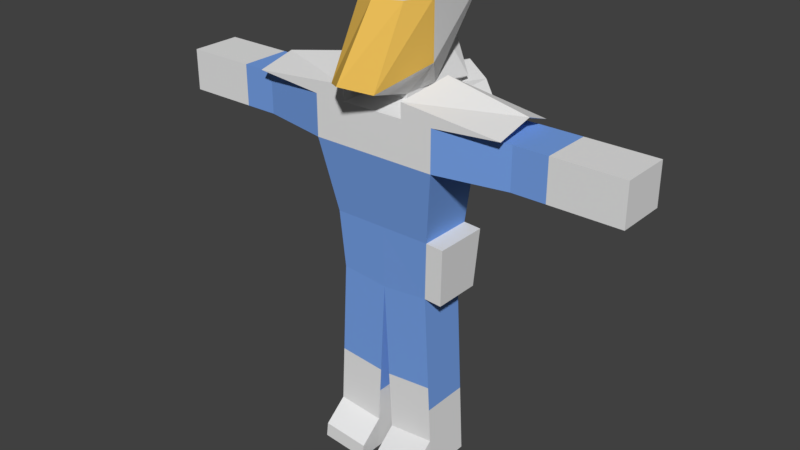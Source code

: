 # Source: BoxyCharacter.blend  (saved by Blender 2.79.0; exported with 4.5.12 LTS)
import bpy
from mathutils import Matrix  # noqa: F401  (used for matrix-valued properties, if any)

bpy.ops.wm.read_factory_settings(use_empty=True)
scene = bpy.context.scene
scene.name = 'Scene'

# ---- collections
col_collection_1 = bpy.data.collections.new('Collection 1'); scene.collection.children.link(col_collection_1)

# ---- materials (node trees are filled in below, after node groups)
mat_material = bpy.data.materials.new('Material')
mat_material.alpha_threshold = 0.0
mat_material.use_transparent_shadow = False
mat_material.diffuse_color = (0.1843, 0.3593, 0.8, 1.0)
mat_material.roughness = 0.5
mat_material_001 = bpy.data.materials.new('Material.001')
mat_material_001.alpha_threshold = 0.0
mat_material_001.use_transparent_shadow = False
mat_material_001.diffuse_color = (0.8, 0.4956, 0.0954, 1.0)
mat_material_001.specular_color = (1.0, 0.4419, 0.06836)
mat_material_001.roughness = 0.5
mat_material_001.specular_intensity = 1.0
mat_material_002 = bpy.data.materials.new('Material.002')
mat_material_002.alpha_threshold = 0.0
mat_material_002.use_transparent_shadow = False
mat_material_002.roughness = 0.5

# ---- material node trees

# ---- world
world_world = bpy.data.worlds.new('World'); scene.world = world_world
world_world.color = (0.05088, 0.05088, 0.05088)
world_world.use_sun_shadow = False
world_world.sun_shadow_jitter_overblur = 0.0
world_world.cycles.sampling_method = 'MANUAL'

# ---- meshes
me_cube_001 = bpy.data.meshes.new('Cube.001')
me_cube_001.from_pydata([(1.853, 0.722, 2.928), (1.853, -1.146, 2.928), (1.388, -0.7086, -0.9334), (1.488, -0.8032, 0.7788), (1.388, 0.7086, -0.9334), (1.488, 0.8032, 0.7788), (1.853, 0.722, 4.125), (1.853, -1.146, 4.125), (6.916, 0.722, 2.928), (6.916, -0.7441, 2.928), (6.916, 0.722, 4.125), (6.916, -0.7441, 4.125), (1.687, -0.7086, -6.458), (1.687, 0.7086, -6.458), (0.2984, -0.7086, -6.591), (0.2984, 0.7086, -6.591), (1.537, -0.7086, -3.696), (1.537, 0.7086, -3.696), (0.1492, 0.7086, -3.829), (0.1492, -0.7086, -3.829), (1.503, 0.7086, -3.062), (0.115, 0.7086, -3.195), (1.503, -0.7086, -3.062), (0.115, -0.7086, -3.195), (1.577, -0.7086, -4.423), (0.1885, -0.7086, -4.556), (1.577, 0.7086, -4.423), (0.1885, 0.7086, -4.556), (4.385, 0.722, 4.125), (4.385, 0.722, 2.928), (4.385, -0.7441, 4.125), (4.385, -0.7441, 2.928), (3.907, 0.722, 2.928), (3.907, -0.7441, 2.928), (3.907, 0.722, 4.125), (3.907, -0.7441, 4.125), (4.885, 0.722, 4.125), (4.885, -0.7441, 4.125), (4.885, 0.722, 2.928), (4.885, -0.7441, 2.928), (0.0, -1.146, 2.928), (0.0, 1.087, 2.928), (-1.853, 0.722, 2.928), (-1.853, -1.146, 2.928), (-1.388, -0.7086, -0.9334), (-1.488, -0.8032, 0.7788), (-1.388, 0.7086, -0.9334), (-1.488, 0.8032, 0.7788), (6.663e-09, 0.7086, -1.067), (0.0, 1.169, 0.7788), (6.663e-09, -0.7086, -1.067), (0.0, -0.8032, 0.7788), (0.0, -1.146, 4.125), (0.0, 1.087, 4.125), (-1.853, 0.722, 4.125), (-1.853, -1.146, 4.125), (-6.916, 0.722, 2.928), (-6.916, -0.7441, 2.928), (-6.916, 0.722, 4.125), (-6.916, -0.7441, 4.125), (-1.687, -0.7086, -6.458), (-1.687, 0.7086, -6.458), (-0.2984, -0.7086, -6.591), (-0.2984, 0.7086, -6.591), (-1.537, -0.7086, -3.696), (-1.537, 0.7086, -3.696), (-0.1492, 0.7086, -3.829), (-0.1492, -0.7086, -3.829), (-1.503, 0.7086, -3.062), (-0.115, 0.7086, -3.195), (-1.503, -0.7086, -3.062), (-0.115, -0.7086, -3.195), (-1.577, -0.7086, -4.423), (-0.1885, -0.7086, -4.556), (-1.577, 0.7086, -4.423), (-0.1885, 0.7086, -4.556), (-4.385, 0.722, 4.125), (-4.385, 0.722, 2.928), (-4.385, -0.7441, 4.125), (-4.385, -0.7441, 2.928), (-3.907, 0.722, 2.928), (-3.907, -0.7441, 2.928), (-3.907, 0.722, 4.125), (-3.907, -0.7441, 4.125), (-4.885, 0.722, 4.125), (-4.885, -0.7441, 4.125), (-4.885, 0.722, 2.928), (-4.885, -0.7441, 2.928), (0.9265, -1.146, 4.125), (1.853, -0.01104, 4.125), (0.0, -0.01104, 4.125), (0.9265, 0.722, 4.125), (-0.9265, -1.146, 4.125), (-1.853, -0.01104, 4.125), (-0.9265, 0.722, 4.125), (-0.9265, -0.01104, 4.125), (0.9265, -0.01104, 4.125), (0.5731, -0.4645, 4.336), (0.0, -0.4645, 4.336), (0.6737, -1.834, 4.85), (-0.5731, -0.4645, 4.336), (0.0, 0.4424, 4.336), (0.5731, 0.4424, 4.336), (-0.5731, 0.4424, 4.336), (-0.5731, -0.01104, 4.336), (0.5731, -0.01104, 4.336), (0.5731, -0.4645, 4.493), (0.0, -0.4645, 4.493), (0.6737, -0.7271, 6.885), (-0.5731, -0.4645, 4.493), (0.0, 0.4424, 4.493), (0.5731, 0.4424, 4.493), (-0.5731, 0.4424, 4.493), (-0.5731, -0.01104, 4.493), (0.5731, -0.01104, 4.493), (0.0, -2.391, 5.07), (-0.6737, -1.834, 4.85), (0.0, 1.709, 5.453), (0.6737, 0.522, 4.545), (-0.6737, 0.522, 4.545), (-1.021, -1.036e-08, 5.258), (1.021, -1.036e-08, 5.258), (0.0, -1.102, 6.896), (0.0, -1.036e-08, 7.218), (-0.6737, -0.7271, 6.885), (0.0, 2.796, 6.896), (0.6737, 2.421, 6.885), (-0.6737, 2.421, 6.885), (-1.021, -1.036e-08, 6.896), (1.021, -1.036e-08, 6.896), (0.0, 1.829, 4.285), (0.5731, 1.829, 4.285), (-0.5731, 1.829, 4.285), (0.0, 2.297, 5.153), (0.6737, 1.909, 4.337), (-0.6737, 1.909, 4.337), (3.851, -0.01104, 4.563), (3.851, -1.146, 4.301), (0.9265, 0.722, 4.563), (3.851, 0.722, 4.301), (-3.851, -0.01104, 4.563), (-3.851, -1.146, 4.301), (-0.9265, 0.722, 4.563), (-3.851, 0.722, 4.301), (0.9265, -1.146, 4.563), (-0.9265, -1.146, 4.563), (-1.471, -0.01104, 5.051), (1.471, -0.01104, 5.051), (4.777e-10, 1.627, 0.8434), (4.777e-10, 2.438, 2.993), (0.8922, 1.466, 0.8434), (1.111, 2.277, 2.993), (0.9265, 2.358, 4.189), (1.46, 2.073, 3.688), (4.777e-10, 2.876, 4.403), (-0.8922, 1.466, 0.8434), (-1.111, 2.277, 2.993), (-0.9265, 2.358, 4.189), (-1.46, 2.073, 3.688), (-1.632, -0.7086, -5.44), (-0.2434, -0.7086, -5.574), (-1.632, 0.7086, -5.44), (-0.2434, 0.7086, -5.574), (1.632, -0.7086, -5.44), (0.2434, -0.7086, -5.574), (1.632, 0.7086, -5.44), (0.2434, 0.7086, -5.574), (0.2984, -1.395, -6.591), (1.687, -1.395, -6.458), (1.632, -1.395, -6.005), (0.2434, -1.395, -6.138), (-0.2984, -1.395, -6.591), (-1.687, -1.395, -6.458), (-1.632, -1.395, -6.005), (-0.2434, -1.395, -6.138), (2.001, 0.8032, 0.7446), (1.9, 0.7086, -0.9676), (1.9, -0.7086, -0.9676), (2.001, -0.8032, 0.7446), (-2.38, 1.048, 2.801), (-2.016, 1.129, 0.652), (-1.638, 2.602, 2.866), (-1.419, 1.791, 0.7166), (-1.489, 2.288, 2.78), (-1.489, 2.288, 8.404), (-1.347, 2.147, 2.78), (-1.347, 2.147, 8.404), (-1.489, 2.005, 2.78), (-1.489, 2.005, 8.404), (-1.63, 2.147, 2.78), (-1.63, 2.147, 8.404)], [], [(51, 3, 1, 40), (48, 49, 5, 4), (4, 5, 175, 176), (3, 5, 0, 1), (165, 163, 12, 13), (53, 91, 152, 154), (91, 53, 101, 102), (2, 3, 51, 50), (40, 1, 7, 88, 52), (38, 36, 10, 8), (49, 47, 155, 148), (9, 8, 10, 11), (36, 37, 11, 10), (39, 38, 8, 9), (37, 39, 9, 11), (15, 13, 12, 14), (166, 165, 13, 15), (14, 12, 168, 167), (164, 166, 15, 14), (23, 21, 18, 19), (22, 23, 19, 16), (21, 20, 17, 18), (20, 22, 16, 17), (4, 2, 22, 20), (48, 4, 20, 21), (2, 50, 23, 22), (50, 48, 21, 23), (19, 18, 27, 25), (16, 19, 25, 24), (18, 17, 26, 27), (17, 16, 24, 26), (35, 33, 31, 30), (33, 32, 29, 31), (34, 35, 30, 28), (32, 34, 28, 29), (0, 6, 34, 32), (6, 89, 7, 35, 34), (1, 0, 32, 33), (7, 1, 33, 35), (30, 31, 39, 37), (31, 29, 38, 39), (28, 30, 37, 36), (29, 28, 36, 38), (51, 40, 43, 45), (48, 46, 47, 49), (46, 44, 45, 47), (45, 43, 42, 47), (161, 61, 60, 159), (49, 41, 40, 51), (6, 0, 151, 153), (94, 95, 104, 103), (44, 50, 51, 45), (41, 53, 90, 52, 40), (40, 52, 92, 55, 43), (86, 56, 58, 84), (94, 53, 154, 157), (57, 59, 58, 56), (84, 58, 59, 85), (87, 57, 56, 86), (85, 59, 57, 87), (63, 62, 60, 61), (162, 63, 61, 161), (62, 160, 174, 171), (160, 62, 63, 162), (71, 67, 66, 69), (70, 64, 67, 71), (69, 66, 65, 68), (68, 65, 64, 70), (46, 68, 70, 44), (48, 69, 68, 46), (44, 70, 71, 50), (50, 71, 69, 48), (67, 73, 75, 66), (64, 72, 73, 67), (66, 75, 74, 65), (65, 74, 72, 64), (83, 78, 79, 81), (81, 79, 77, 80), (82, 76, 78, 83), (80, 77, 76, 82), (42, 80, 82, 54), (54, 82, 83, 55, 93), (43, 81, 80, 42), (55, 83, 81, 43), (78, 85, 87, 79), (79, 87, 86, 77), (76, 84, 85, 78), (77, 86, 84, 76), (52, 88, 97, 98), (7, 89, 136, 137), (88, 7, 137, 144), (93, 55, 141, 140), (92, 95, 146, 145), (88, 96, 105, 97), (105, 102, 111, 114), (101, 103, 112, 110), (103, 104, 113, 112), (97, 105, 114, 106), (96, 91, 102, 105), (95, 92, 100, 104), (92, 52, 98, 100), (53, 94, 103, 101), (112, 113, 120, 119), (106, 114, 121, 99), (107, 106, 99, 115), (109, 107, 115, 116), (104, 100, 109, 113), (102, 101, 110, 111), (100, 98, 107, 109), (98, 97, 106, 107), (115, 99, 108, 122), (116, 115, 122, 124), (118, 117, 125, 126), (120, 116, 124, 128), (110, 112, 132, 130), (114, 111, 118, 121), (113, 109, 116, 120), (112, 119, 135, 132), (129, 123, 122, 108), (128, 124, 122, 123), (127, 128, 123, 125), (126, 125, 123, 129), (99, 121, 129, 108), (119, 120, 128, 127), (117, 119, 127, 125), (121, 118, 126, 129), (130, 132, 135, 133), (131, 130, 133, 134), (119, 117, 133, 135), (111, 110, 130, 131), (118, 111, 131, 134), (117, 118, 134, 133), (143, 140, 146, 142), (140, 141, 145, 146), (136, 147, 144, 137), (139, 138, 147, 136), (55, 92, 145, 141), (96, 88, 144, 147), (94, 54, 143, 142), (89, 6, 139, 136), (54, 93, 140, 143), (91, 96, 147, 138), (6, 91, 138, 139), (95, 94, 142, 146), (150, 148, 149, 151), (151, 149, 154, 152, 153), (155, 156, 149, 148), (156, 158, 157, 154, 149), (42, 54, 158, 156), (0, 5, 150, 151), (47, 42, 179, 180), (5, 49, 148, 150), (54, 94, 157, 158), (91, 6, 153, 152), (73, 160, 162, 75), (72, 159, 160, 73), (75, 162, 161, 74), (74, 161, 159, 72), (25, 27, 166, 164), (24, 25, 164, 163), (27, 26, 165, 166), (26, 24, 163, 165), (169, 170, 167, 168), (173, 172, 171, 174), (60, 62, 171, 172), (163, 164, 170, 169), (12, 163, 169, 168), (159, 60, 172, 173), (160, 159, 173, 174), (164, 14, 167, 170), (176, 175, 178, 177), (3, 2, 177, 178), (2, 4, 176, 177), (5, 3, 178, 175), (180, 179, 181, 182), (156, 155, 182, 181), (42, 156, 181, 179), (155, 47, 180, 182), (183, 184, 186, 185), (185, 186, 188, 187), (186, 184, 190, 188), (187, 188, 190, 189), (189, 190, 184, 183), (183, 185, 187, 189)])
me_cube_001.polygons.foreach_set('material_index', [0, 0, 2, 0, 2, 2, 2, 0, 2, 2, 2, 2, 2, 2, 2, 2, 2, 2, 2, 0, 0, 0, 0, 0, 0, 0, 0, 0, 2, 0, 0, 0, 0, 0, 0, 0, 0, 0, 0, 0, 0, 0, 0, 0, 0, 0, 0, 2, 0, 2, 2, 0, 0, 2, 2, 2, 2, 2, 2, 2, 2, 2, 2, 2, 0, 0, 0, 0, 0, 0, 0, 0, 0, 2, 0, 0, 0, 0, 0, 0, 0, 0, 0, 0, 0, 0, 0, 0, 2, 2, 2, 2, 2, 2, 2, 2, 2, 2, 2, 2, 2, 2, 2, 2, 2, 2, 2, 2, 2, 2, 1, 1, 2, 1, 2, 2, 2, 2, 2, 2, 2, 2, 1, 2, 2, 2, 2, 2, 2, 2, 2, 2, 2, 2, 2, 2, 2, 2, 2, 2, 2, 2, 2, 2, 2, 2, 2, 2, 2, 2, 2, 2, 2, 2, 2, 2, 2, 2, 2, 2, 2, 2, 2, 2, 2, 2, 2, 2, 2, 2, 2, 2, 2, 2, 2, 2, 2, 2, 2, 2, 2, 2, 2, 2])
_uv = me_cube_001.uv_layers.new(name='UVMap')
_uv.uv.foreach_set('vector', [0.0, 0.0, 1.0, 0.0, 1.0, 1.0, 0.0, 1.0, 0.0, 0.0, 1.0, 0.0, 1.0, 1.0, 0.0, 1.0, 0.0, 1.0, 1.0, 1.0, 1.0, 1.0, 0.0, 1.0, 0.0, 0.0, 1.0, 0.0, 1.0, 1.0, 0.0, 1.0, 0.0, 0.5, 1.0, 0.5, 1.0, 1.0, 0.0, 1.0, 1.0, 0.0, 0.0, 0.0, 0.0, 0.0, 1.0, 0.0, 0.0, 0.0, 1.0, 0.0, 1.0, 1.0, 0.0, 1.0, 0.0, 0.0, 1.0, 0.0, 1.0, 1.0, 0.0, 1.0, 0.5, 1.0, 0.9755, 0.6545, 0.7939, 0.09549, 0.2061, 0.09549, 0.02447, 0.6545, 0.0, 0.0, 1.0, 0.0, 1.0, 1.0, 0.0, 1.0, 0.0, 1.0, 1.0, 1.0, 1.0, 1.0, 0.0, 1.0, 0.0, 0.0, 1.0, 0.0, 1.0, 1.0, 0.0, 1.0, 0.0, 0.0, 1.0, 0.0, 1.0, 1.0, 0.0, 1.0, 0.0, 0.0, 1.0, 0.0, 1.0, 1.0, 0.0, 1.0, 0.0, 0.0, 1.0, 0.0, 1.0, 1.0, 0.0, 1.0, 0.0, 0.0, 1.0, 0.0, 1.0, 1.0, 0.0, 1.0, 0.0, 0.5, 1.0, 0.5, 1.0, 1.0, 0.0, 1.0, 0.0, 1.0, 1.0, 1.0, 1.0, 1.0, 0.0, 1.0, 0.0, 0.5, 1.0, 0.5, 1.0, 1.0, 0.0, 1.0, 0.0, 0.0, 1.0, 0.0, 1.0, 1.0, 0.0, 1.0, 0.0, 0.0, 1.0, 0.0, 1.0, 1.0, 0.0, 1.0, 0.0, 0.0, 1.0, 0.0, 1.0, 1.0, 0.0, 1.0, 0.0, 0.0, 1.0, 0.0, 1.0, 1.0, 0.0, 1.0, 0.0, 0.0, 1.0, 0.0, 1.0, 1.0, 0.0, 1.0, 0.0, 0.0, 1.0, 0.0, 1.0, 1.0, 0.0, 1.0, 0.0, 0.0, 1.0, 0.0, 1.0, 1.0, 0.0, 1.0, 0.0, 0.0, 1.0, 0.0, 1.0, 1.0, 0.0, 1.0, 0.0, 0.0, 1.0, 0.0, 1.0, 1.0, 0.0, 1.0, 0.0, 0.0, 1.0, 0.0, 1.0, 1.0, 0.0, 1.0, 0.0, 0.0, 1.0, 0.0, 1.0, 1.0, 0.0, 1.0, 0.0, 0.0, 1.0, 0.0, 1.0, 1.0, 0.0, 1.0, 0.0, 0.0, 1.0, 0.0, 1.0, 1.0, 0.0, 1.0, 0.0, 0.0, 1.0, 0.0, 1.0, 1.0, 0.0, 1.0, 0.0, 0.0, 1.0, 0.0, 1.0, 1.0, 0.0, 1.0, 0.0, 0.0, 1.0, 0.0, 1.0, 1.0, 0.0, 1.0, 0.0, 0.0, 1.0, 0.0, 1.0, 1.0, 0.0, 1.0, 0.5, 1.0, 0.9755, 0.6545, 0.7939, 0.09549, 0.2061, 0.09549, 0.02447, 0.6545, 0.0, 0.0, 1.0, 0.0, 1.0, 1.0, 0.0, 1.0, 0.0, 0.0, 1.0, 0.0, 1.0, 1.0, 0.0, 1.0, 0.0, 0.0, 1.0, 0.0, 1.0, 1.0, 0.0, 1.0, 0.0, 0.0, 1.0, 0.0, 1.0, 1.0, 0.0, 1.0, 0.0, 0.0, 1.0, 0.0, 1.0, 1.0, 0.0, 1.0, 0.0, 0.0, 1.0, 0.0, 1.0, 1.0, 0.0, 1.0, 0.0, 0.0, 1.0, 0.0, 1.0, 1.0, 0.0, 1.0, 0.0, 0.0, 1.0, 0.0, 1.0, 1.0, 0.0, 1.0, 0.0, 0.0, 1.0, 0.0, 1.0, 1.0, 0.0, 1.0, 0.0, 0.0, 1.0, 0.0, 1.0, 1.0, 0.0, 1.0, 0.5, 0.0, 1.0, 0.0, 1.0, 1.0, 0.5, 1.0, 0.0, 0.0, 1.0, 0.0, 1.0, 1.0, 0.0, 1.0, 1.0, 0.0, 0.0, 0.0, 0.0, 0.0, 1.0, 0.0, 0.0, 0.0, 1.0, 0.0, 1.0, 1.0, 0.0, 1.0, 0.0, 0.0, 1.0, 0.0, 1.0, 1.0, 0.0, 1.0, 0.5, 1.0, 0.9755, 0.6545, 0.7939, 0.09549, 0.2061, 0.09549, 0.02447, 0.6545, 0.5, 1.0, 0.9755, 0.6545, 0.7939, 0.09549, 0.2061, 0.09549, 0.02447, 0.6545, 0.0, 0.0, 1.0, 0.0, 1.0, 1.0, 0.0, 1.0, 1.0, 0.0, 0.0, 0.0, 0.0, 0.0, 1.0, 0.0, 0.0, 0.0, 1.0, 0.0, 1.0, 1.0, 0.0, 1.0, 0.0, 0.0, 1.0, 0.0, 1.0, 1.0, 0.0, 1.0, 0.0, 0.0, 1.0, 0.0, 1.0, 1.0, 0.0, 1.0, 0.0, 0.0, 1.0, 0.0, 1.0, 1.0, 0.0, 1.0, 0.0, 0.0, 1.0, 0.0, 1.0, 1.0, 0.0, 1.0, 0.5, 0.0, 1.0, 0.0, 1.0, 1.0, 0.5, 1.0, 1.0, 0.0, 0.5, 0.0, 0.5, 0.0, 1.0, 0.0, 0.5, 0.0, 1.0, 0.0, 1.0, 1.0, 0.5, 1.0, 0.0, 0.0, 1.0, 0.0, 1.0, 1.0, 0.0, 1.0, 0.0, 0.0, 1.0, 0.0, 1.0, 1.0, 0.0, 1.0, 0.0, 0.0, 1.0, 0.0, 1.0, 1.0, 0.0, 1.0, 0.0, 0.0, 1.0, 0.0, 1.0, 1.0, 0.0, 1.0, 0.0, 0.0, 1.0, 0.0, 1.0, 1.0, 0.0, 1.0, 0.0, 0.0, 1.0, 0.0, 1.0, 1.0, 0.0, 1.0, 0.0, 0.0, 1.0, 0.0, 1.0, 1.0, 0.0, 1.0, 0.0, 0.0, 1.0, 0.0, 1.0, 1.0, 0.0, 1.0, 0.0, 0.0, 1.0, 0.0, 1.0, 1.0, 0.0, 1.0, 0.0, 0.0, 1.0, 0.0, 1.0, 1.0, 0.0, 1.0, 0.0, 0.0, 1.0, 0.0, 1.0, 1.0, 0.0, 1.0, 0.0, 0.0, 1.0, 0.0, 1.0, 1.0, 0.0, 1.0, 0.0, 0.0, 1.0, 0.0, 1.0, 1.0, 0.0, 1.0, 0.0, 0.0, 1.0, 0.0, 1.0, 1.0, 0.0, 1.0, 0.0, 0.0, 1.0, 0.0, 1.0, 1.0, 0.0, 1.0, 0.0, 0.0, 1.0, 0.0, 1.0, 1.0, 0.0, 1.0, 0.0, 0.0, 1.0, 0.0, 1.0, 1.0, 0.0, 1.0, 0.5, 1.0, 0.9755, 0.6545, 0.7939, 0.09549, 0.2061, 0.09549, 0.02447, 0.6545, 0.0, 0.0, 1.0, 0.0, 1.0, 1.0, 0.0, 1.0, 0.0, 0.0, 1.0, 0.0, 1.0, 1.0, 0.0, 1.0, 0.0, 0.0, 1.0, 0.0, 1.0, 1.0, 0.0, 1.0, 0.0, 0.0, 1.0, 0.0, 1.0, 1.0, 0.0, 1.0, 0.0, 0.0, 1.0, 0.0, 1.0, 1.0, 0.0, 1.0, 0.0, 0.0, 1.0, 0.0, 1.0, 1.0, 0.0, 1.0, 0.0, 0.0, 1.0, 0.0, 1.0, 1.0, 0.0, 1.0, 0.7939, 0.09549, 0.9755, 0.6545, 0.9755, 0.6545, 0.7939, 0.09549, 0.2061, 0.09549, 0.7939, 0.09549, 0.7939, 0.09549, 0.2061, 0.09549, 0.02447, 0.6545, 0.2061, 0.09549, 0.2061, 0.09549, 0.02447, 0.6545, 1.0, 0.0, 0.0, 0.0, 0.0, 0.0, 1.0, 0.0, 0.0, 0.0, 1.0, 0.0, 1.0, 1.0, 0.0, 1.0, 0.0, 0.0, 1.0, 0.0, 1.0, 1.0, 0.0, 1.0, 0.0, 0.0, 1.0, 0.0, 1.0, 1.0, 0.0, 1.0, 0.0, 0.0, 1.0, 0.0, 1.0, 1.0, 0.0, 1.0, 0.0, 0.0, 1.0, 0.0, 1.0, 1.0, 0.0, 1.0, 0.0, 0.0, 1.0, 0.0, 1.0, 1.0, 0.0, 1.0, 0.0, 0.0, 1.0, 0.0, 1.0, 1.0, 0.0, 1.0, 0.0, 0.0, 1.0, 0.0, 1.0, 1.0, 0.0, 1.0, 0.0, 0.0, 1.0, 0.0, 1.0, 1.0, 0.0, 1.0, 0.0, 0.0, 1.0, 0.0, 1.0, 1.0, 0.0, 1.0, 0.0, 0.0, 1.0, 0.0, 1.0, 1.0, 0.0, 1.0, 0.0, 0.0, 1.0, 0.0, 1.0, 1.0, 0.0, 1.0, 0.0, 0.0, 1.0, 0.0, 1.0, 1.0, 0.0, 1.0, 0.0, 0.0, 1.0, 0.0, 1.0, 1.0, 0.0, 1.0, 0.0, 0.0, 1.0, 0.0, 1.0, 1.0, 0.0, 1.0, 0.0, 0.0, 1.0, 0.0, 1.0, 1.0, 0.0, 1.0, 0.0, 0.0, 1.0, 0.0, 1.0, 1.0, 0.0, 1.0, 0.5, 0.0, 1.0, 0.0, 1.0, 1.0, 0.5, 1.0, 0.0, 1.49e-07, 0.5, 0.0, 0.5, 1.0, 2.98e-07, 1.0, 0.0, 0.0, 1.0, 0.0, 1.0, 1.0, 0.0, 1.0, 0.0, 0.0, 1.0, 0.0, 1.0, 1.0, 0.0, 1.0, 0.0, 1.0, 1.0, 1.0, 1.0, 1.0, 0.0, 1.0, 0.0, 0.0, 1.0, 0.0, 1.0, 1.0, 0.0, 1.0, 0.0, 0.0, 1.0, 0.0, 1.0, 1.0, 0.0, 1.0, 0.0, 0.0, 0.0, 1.0, 0.0, 1.0, 0.0, 0.0, 0.0, 0.0, 1.0, 0.0, 1.0, 1.0, 0.0, 1.0, 0.0, 0.0, 1.0, 0.0, 1.0, 1.0, 0.0, 1.0, 0.0, 0.0, 1.0, 0.0, 1.0, 1.0, 0.0, 1.0, 0.0, 0.0, 1.0, 0.0, 1.0, 1.0, 0.0, 1.0, 0.0, 0.0, 1.0, 0.0, 1.0, 1.0, 0.0, 1.0, 0.0, 0.0, 1.0, 0.0, 1.0, 1.0, 0.0, 1.0, 0.0, 0.0, 1.0, 0.0, 1.0, 1.0, 0.0, 1.0, 0.0, 0.0, 1.0, 0.0, 1.0, 1.0, 0.0, 1.0, 0.0, 0.0, 1.0, 0.0, 1.0, 1.0, 0.0, 1.0, 0.0, 0.0, 1.0, 0.0, 1.0, 1.0, 0.0, 1.0, 1.0, 0.0, 0.0, 0.0, 0.0, 0.0, 1.0, 0.0, 0.0, 1.0, 1.0, 1.0, 1.0, 1.0, 0.0, 1.0, 1.0, 1.0, 1.0, 0.0, 1.0, 0.0, 1.0, 1.0, 1.0, 0.0, 0.0, 0.0, 0.0, 0.0, 1.0, 0.0, 0.0, 0.0, 1.0, 0.0, 1.0, 1.0, 0.0, 1.0, 0.0, 0.0, 1.0, 0.0, 1.0, 1.0, 0.0, 1.0, 0.0, 0.0, 1.0, 0.0, 1.0, 1.0, 0.0, 1.0, 0.0, 0.0, 1.0, 0.0, 1.0, 1.0, 0.0, 1.0, 0.2061, 0.09549, 0.7939, 0.09549, 0.7939, 0.09549, 0.2061, 0.09549, 1.0, 0.0, 0.0, 0.0, 0.0, 0.0, 1.0, 0.0, 0.7939, 0.09549, 0.9755, 0.6545, 0.9755, 0.6545, 0.7939, 0.09549, 0.9755, 0.6545, 0.5, 1.0, 0.5, 1.0, 0.9755, 0.6545, 0.5, 1.0, 0.02447, 0.6545, 0.02447, 0.6545, 0.5, 1.0, 1.0, 0.0, 0.0, 0.0, 0.0, 0.0, 1.0, 0.0, 0.02447, 0.6545, 0.2061, 0.09549, 0.2061, 0.09549, 0.02447, 0.6545, 1.0, 0.0, 0.0, 0.0, 0.0, 0.0, 1.0, 0.0, 0.0, 0.0, 1.0, 0.0, 1.0, 1.0, 0.0, 1.0, 0.5, 1.0, 0.9755, 0.6545, 0.7939, 0.09549, 0.2061, 0.09549, 0.02447, 0.6545, 0.0, 0.0, 1.0, 0.0, 1.0, 1.0, 0.0, 1.0, 0.5, 1.0, 0.9755, 0.6545, 0.7939, 0.09549, 0.2061, 0.09549, 0.02447, 0.6545, 0.0, 0.0, 0.0, 1.0, 0.0, 1.0, 0.0, 0.0, 1.0, 1.0, 1.0, 0.0, 1.0, 0.0, 1.0, 1.0, 0.0, 1.0, 1.0, 1.0, 1.0, 1.0, 0.0, 1.0, 1.0, 1.0, 1.0, 0.0, 1.0, 0.0, 1.0, 1.0, 0.9755, 0.6545, 0.7939, 0.09549, 0.7939, 0.09549, 0.9755, 0.6545, 0.2061, 0.09549, 0.02447, 0.6545, 0.02447, 0.6545, 0.2061, 0.09549, 0.0, 0.0, 0.5, 0.0, 0.5, 1.0, 0.0, 1.0, 0.0, 0.0, 0.5, 0.0, 0.5, 1.0, 0.0, 1.0, 0.0, 0.0, 0.5, 0.0, 0.5, 1.0, 0.0, 1.0, 0.0, 0.0, 0.5, 0.0, 0.5, 1.0, 0.0, 1.0, 0.0, 0.0, 1.0, 0.0, 1.0, 0.5, 0.0, 0.5, 0.0, 0.0, 1.0, 0.0, 1.0, 0.5, 0.0, 0.5, 0.0, 0.0, 1.0, 0.0, 1.0, 0.5, 0.0, 0.5, 0.0, 0.0, 1.0, 0.0, 1.0, 0.5, 0.0, 0.5, 0.0, 0.5, 1.0, 0.5, 1.0, 1.0, 0.0, 1.0, 0.5, 0.0, 1.0, 0.0, 1.0, 1.0, 0.5, 1.0, 1.0, 1.0, 1.0, 0.0, 1.0, 0.0, 1.0, 1.0, 0.0, 0.5, 1.0, 0.5, 1.0, 0.5, 0.0, 0.5, 1.0, 1.0, 1.0, 0.5, 1.0, 0.5, 1.0, 1.0, 0.5, 1.0, 1.0, 1.0, 1.0, 1.0, 0.5, 1.0, 0.5, 1.0, 0.5, 0.0, 0.5, 0.0, 0.5, 1.0, 0.0, 0.5, 0.0, 1.0, 0.0, 1.0, 0.0, 0.5, 0.0, 0.0, 1.0, 0.0, 1.0, 1.0, 0.0, 1.0, 1.0, 0.0, 0.0, 0.0, 0.0, 0.0, 1.0, 0.0, 1.0, 0.0, 0.0, 0.0, 0.0, 0.0, 1.0, 0.0, 1.0, 0.0, 0.0, 0.0, 0.0, 0.0, 1.0, 0.0, 0.0, 1.0, 1.0, 1.0, 1.0, 1.0, 0.0, 1.0, 1.0, 0.0, 0.0, 0.0, 0.0, 0.0, 1.0, 0.0, 0.0, 0.0, 0.0, 0.0, 0.0, 0.0, 0.0, 0.0, 1.0, 1.0, 1.0, 1.0, 1.0, 1.0, 1.0, 1.0, 0.0, 0.0, 0.0, 0.0, 0.0, 0.0, 0.0, 0.0, 0.0, 0.0, 0.0, 0.0, 0.0, 0.0, 0.0, 0.0, 0.0, 0.0, 0.0, 0.0, 0.0, 0.0, 0.0, 0.0, 0.0, 0.0, 0.0, 0.0, 0.0, 0.0, 0.0, 0.0, 0.0, 0.0, 0.0, 0.0, 0.0, 0.0, 0.0, 0.0, 0.0, 0.0, 0.0, 0.0, 0.0, 0.0, 0.0, 0.0])
me_cube_001.materials.append(mat_material)
me_cube_001.materials.append(mat_material_001)
me_cube_001.materials.append(mat_material_002)
me_cube_001.use_remesh_preserve_volume = False
me_cube_001.use_remesh_preserve_attributes = False
me_cube_001.use_mirror_vertex_groups = False
me_cube_001.update()
arm_armature_001 = bpy.data.armatures.new('Armature.001')  # bones are not reproduced

# ---- objects
ob_armature = bpy.data.objects.new('Armature', arm_armature_001)
ob_dummy = bpy.data.objects.new('Dummy', me_cube_001)

# ---- transforms, parenting, visibility, modifiers, constraints
ob_armature.location = (0.0, 0.0, 0.8318)
ob_armature.scale = (0.1401, 0.1401, 0.1401)
ob_armature.show_in_front = True
ob_armature.lineart.crease_threshold = 0.0
ob_dummy.parent = ob_armature
ob_dummy.matrix_parent_inverse = Matrix(((1.0, 0.0, 0.0, 0.0), (0.0, 1.0, 0.0, 0.0), (0.0, 0.0, 1.0, 0.6572), (0.0, 0.0, 0.0, 1.0)))
ob_dummy.location = (0.0, 0.0, 0.0)
ob_dummy.lineart.crease_threshold = 0.0
_vg = ob_dummy.vertex_groups.new(name='Hips')
for _i, _w in zip([2, 4, 18, 19, 21, 23, 44, 46, 48, 49, 50, 51, 66, 67, 69, 71, 148, 156, 176, 177, 181, 183, 184, 185, 186, 187, 188, 189, 190], [0.08262, 0.08734, 0.01351, 0.01364, 0.0827, 0.08289, 0.08262, 0.08734, 0.8069, 0.03922, 0.8095, 0.02903, 0.01351, 0.01364, 0.0827, 0.08289, 0.03922, 0.04527, 0.08734, 0.08262, 0.02581, 0.2742, 0.3159, 0.2549, 0.2323, 0.1647, 0.4379, 0.2571, 0.4038]): _vg.add([_i], _w, 'REPLACE')
_vg = ob_dummy.vertex_groups.new(name='Spine')
for _i, _w in zip([0, 1, 2, 3, 4, 5, 40, 41, 42, 43, 44, 45, 46, 47, 48, 49, 50, 51, 126, 148, 149, 150, 151, 155, 156, 175, 176, 177, 178, 179, 180, 181, 182, 183, 184, 185, 186, 187, 188, 189, 190], [0.06331, 0.06294, 0.07473, 0.6377, 0.07432, 0.6129, 0.06042, 0.03905, 0.1125, 0.0629, 0.07473, 0.6377, 0.07432, 0.6129, 0.03421, 0.8554, 0.03348, 0.8691, 0.00191, 0.8554, 0.03905, 0.6129, 0.06331, 0.6129, 0.2221, 0.6129, 0.07432, 0.07473, 0.6377, 0.06518, 0.6129, 0.1261, 0.6129, 0.3439, 0.1594, 0.1747, 0.3342, 0.2849, 0.2068, 0.2983, 0.2993]): _vg.add([_i], _w, 'REPLACE')
_vg = ob_dummy.vertex_groups.new(name='Chest')
for _i, _w in zip([0, 1, 7, 40, 41, 42, 43, 49, 51, 52, 53, 55, 88, 91, 92, 94, 97, 98, 100, 101, 102, 103, 106, 107, 109, 110, 111, 112, 130, 131, 132, 137, 138, 141, 142, 144, 145, 148, 149, 151, 152, 154, 156, 157, 179, 181, 183, 184, 185, 186, 187, 188, 189, 190], [0.07352, 0.06048, 0.007577, 0.798, 0.8519, 0.07349, 0.0605, 0.05158, 0.03997, 0.5933, 0.5071, 0.004185, 0.1347, 0.1315, 0.1378, 0.1287, 0.0821, 0.143, 0.06149, 0.1226, 0.05622, 0.0738, 0.02458, 0.05262, 0.006165, 0.04107, 0.00123, 0.01666, 0.04107, 0.00123, 0.01666, 0.007577, 0.1315, 0.004185, 0.1287, 0.1347, 0.1378, 0.05158, 0.8519, 0.07352, 0.09115, 0.5071, 0.08041, 0.1287, 0.07349, 0.07586, 0.2294, 0.5882, 0.2449, 0.617, 0.2413, 0.8447, 0.3232, 0.5999]): _vg.add([_i], _w, 'REPLACE')
_vg = ob_dummy.vertex_groups.new(name='Neck')
for _i, _w in zip([40, 52, 53, 88, 90, 91, 92, 94, 95, 96, 97, 98, 99, 100, 101, 102, 103, 104, 105, 106, 107, 109, 110, 111, 112, 113, 114, 115, 116, 117, 118, 119, 120, 121, 130, 131, 132, 133, 134, 135, 138, 142, 144, 145, 146, 147, 152, 154, 157], [0.02016, 0.2075, 0.3016, 0.09749, 1.0, 0.1018, 0.09977, 0.09848, 0.05046, 0.0504, 0.3851, 0.4886, 0.05577, 0.3855, 0.5107, 0.3901, 0.3929, 0.4764, 0.4755, 0.1795, 0.1979, 0.1815, 0.2055, 0.1838, 0.1834, 0.1855, 0.1853, 0.05739, 0.05662, 0.059, 0.05754, 0.0567, 0.05311, 0.05291, 0.2055, 0.1838, 0.1834, 0.059, 0.05754, 0.0567, 0.1018, 0.09848, 0.09749, 0.09977, 0.05046, 0.0504, 0.1018, 0.3016, 0.09848]): _vg.add([_i], _w, 'REPLACE')
_vg = ob_dummy.vertex_groups.new(name='Head')
for _i, _w in zip([52, 53, 88, 91, 92, 94, 95, 96, 97, 98, 99, 100, 101, 102, 103, 104, 105, 106, 107, 108, 109, 110, 111, 112, 113, 114, 115, 116, 117, 118, 119, 120, 121, 122, 123, 124, 125, 126, 127, 128, 129, 130, 131, 132, 133, 134, 135, 138, 142, 144, 145, 146, 147, 152, 154, 157], [0.04989, 0.05024, 0.05904, 0.05341, 0.0567, 0.05558, 0.01219, 0.01212, 0.305, 0.2966, 0.9035, 0.2998, 0.2966, 0.2991, 0.3042, 0.2825, 0.2824, 0.6911, 0.7006, 0.985, 0.6858, 0.7005, 0.6856, 0.6908, 0.7112, 0.7111, 0.9079, 0.9021, 0.9079, 0.9019, 0.9034, 0.9141, 0.9141, 0.9886, 0.9989, 0.9847, 0.9893, 0.9844, 0.9846, 0.9904, 0.9904, 0.7005, 0.6856, 0.6908, 0.9079, 0.9019, 0.9034, 0.05341, 0.05558, 0.05904, 0.0567, 0.01219, 0.01212, 0.05341, 0.05024, 0.05558]): _vg.add([_i], _w, 'REPLACE')
_vg = ob_dummy.vertex_groups.new(name='Shoulder.L')
for _i, _w in zip([0, 1, 3, 5, 6, 7, 28, 29, 30, 31, 32, 33, 34, 35, 40, 41, 52, 53, 88, 89, 91, 96, 97, 98, 99, 102, 105, 106, 107, 111, 114, 131, 136, 137, 138, 139, 144, 147, 149, 150, 151, 152, 153, 154, 175, 178], [0.7078, 0.77, 0.1439, 0.1437, 0.307, 0.4674, 0.005292, 0.0276, 0.03608, 0.03591, 0.08065, 0.08895, 0.05598, 0.09183, 0.04011, 0.02722, 0.06954, 0.05578, 0.6591, 0.8345, 0.5366, 0.8952, 0.2056, 0.0318, 0.0007814, 0.203, 0.2176, 0.07984, 0.004229, 0.08313, 0.08451, 0.08313, 0.6494, 0.6744, 0.5366, 0.3071, 0.6591, 0.8952, 0.02722, 0.1437, 0.7078, 0.5366, 0.9121, 0.05578, 0.1437, 0.1439]): _vg.add([_i], _w, 'REPLACE')
_vg = ob_dummy.vertex_groups.new(name='UpperArm.L')
for _i, _w in zip([0, 1, 6, 7, 8, 9, 10, 11, 28, 29, 30, 31, 32, 33, 34, 35, 36, 37, 38, 39, 89, 91, 102, 136, 137, 138, 139, 151, 152, 153], [0.1153, 0.06821, 0.6218, 0.08524, 0.02285, 0.02673, 0.02352, 0.01923, 0.6234, 0.6045, 0.6082, 0.601, 0.7605, 0.7536, 0.8214, 0.7607, 0.2389, 0.2338, 0.2395, 0.2383, 0.1149, 0.1548, 0.0244, 0.6149, 0.6402, 0.1548, 0.7316, 0.1153, 0.1548, 0.03152]): _vg.add([_i], _w, 'REPLACE')
_vg = ob_dummy.vertex_groups.new(name='LowerArm.L.001')
for _i, _w in zip([8, 9, 10, 11, 28, 29, 30, 31, 32, 33, 34, 35, 36, 37, 38, 39], [0.9608, 0.9585, 0.9611, 0.9628, 0.3455, 0.3483, 0.3451, 0.3481, 0.141, 0.1408, 0.1386, 0.1374, 0.7485, 0.7484, 0.742, 0.7418]): _vg.add([_i], _w, 'REPLACE')
_vg = ob_dummy.vertex_groups.new(name='Shoulder.R')
for _i, _w in zip([40, 41, 42, 43, 45, 47, 52, 53, 54, 55, 76, 77, 79, 80, 81, 82, 83, 92, 93, 94, 95, 98, 100, 101, 103, 104, 109, 112, 113, 132, 140, 141, 142, 143, 145, 146, 149, 154, 155, 156, 157, 158, 179, 180, 181, 182, 183, 184, 185, 186, 187, 188, 189, 190], [0.03522, 0.02662, 0.703, 0.7316, 0.1374, 0.142, 0.05963, 0.05203, 0.2872, 0.2801, 0.006203, 0.02648, 0.0, 0.07978, 0.08081, 0.07836, 0.02409, 0.5465, 0.7257, 0.5313, 0.8848, 0.001366, 0.2045, 0.01625, 0.1735, 0.2165, 0.0834, 0.06857, 0.08325, 0.06857, 0.7257, 0.7195, 0.5313, 0.6235, 0.5465, 0.8848, 0.02662, 0.05203, 0.142, 0.7211, 0.5313, 0.9364, 0.703, 0.142, 0.703, 0.142, 0.2642, 0.3756, 0.1866, 0.2873, 0.4286, 0.3932, 0.3596, 0.3237]): _vg.add([_i], _w, 'REPLACE')
_vg = ob_dummy.vertex_groups.new(name='UpperArm.R')
for _i, _w in zip([42, 43, 54, 55, 56, 57, 58, 59, 76, 77, 78, 79, 80, 81, 82, 83, 84, 85, 86, 87, 92, 93, 94, 100, 103, 140, 141, 142, 143, 145, 156, 157, 158, 179, 181], [0.12, 0.1069, 0.6415, 0.6421, 0.02309, 0.02757, 0.0239, 0.02124, 0.6233, 0.6051, 0.6328, 0.6057, 0.7614, 0.7618, 0.7965, 0.8187, 0.2394, 0.2423, 0.2399, 0.2404, 0.1328, 0.2356, 0.1633, 0.01595, 0.03302, 0.6209, 0.6891, 0.1633, 0.6943, 0.1328, 0.12, 0.1633, 0.08505, 0.12, 0.12]): _vg.add([_i], _w, 'REPLACE')
_vg = ob_dummy.vertex_groups.new(name='LowerArm.R.001')
for _i, _w in zip([56, 57, 58, 59, 76, 77, 78, 79, 80, 81, 82, 83, 84, 85, 86, 87], [0.9608, 0.9585, 0.9611, 0.9628, 0.3455, 0.3483, 0.3446, 0.348, 0.141, 0.1407, 0.1386, 0.1363, 0.7484, 0.7483, 0.742, 0.7418]): _vg.add([_i], _w, 'REPLACE')
_vg = ob_dummy.vertex_groups.new(name='UpperLeg.L')
for _i, _w in zip([2, 3, 4, 5, 14, 15, 16, 17, 18, 19, 20, 21, 22, 23, 24, 25, 26, 27, 48, 50, 150, 163, 164, 165, 166, 167, 169, 170, 175, 176, 177, 178], [0.8019, 0.1526, 0.7944, 0.1651, 0.0101, 0.01308, 0.5105, 0.5104, 0.667, 0.667, 0.831, 0.8044, 0.8316, 0.8044, 0.1446, 0.1965, 0.1444, 0.1966, 0.06859, 0.06763, 0.1651, 0.0723, 0.1033, 0.07222, 0.1049, 0.0101, 0.0723, 0.1033, 0.1651, 0.7944, 0.8019, 0.1526]): _vg.add([_i], _w, 'REPLACE')
_vg = ob_dummy.vertex_groups.new(name='LowerLeg.L')
for _i, _w in zip([12, 13, 14, 15, 16, 17, 18, 19, 20, 21, 22, 23, 24, 25, 26, 27, 163, 164, 165, 166, 167, 168, 169, 170], [0.9768, 0.9787, 0.9685, 0.9669, 0.4816, 0.4816, 0.2961, 0.2961, 0.144, 0.09985, 0.144, 0.09985, 0.8526, 0.7931, 0.8528, 0.7929, 0.9147, 0.8808, 0.9157, 0.8799, 0.9685, 0.9768, 0.9147, 0.8808]): _vg.add([_i], _w, 'REPLACE')
_vg = ob_dummy.vertex_groups.new(name='UpperLeg.R')
for _i, _w in zip([44, 45, 46, 47, 48, 50, 62, 63, 64, 65, 66, 67, 68, 69, 70, 71, 72, 73, 74, 75, 155, 159, 160, 161, 162, 171, 173, 174, 180, 182], [0.8019, 0.1526, 0.7944, 0.1651, 0.06859, 0.06763, 0.0101, 0.01308, 0.5105, 0.5104, 0.667, 0.667, 0.831, 0.8044, 0.8316, 0.8044, 0.1446, 0.1965, 0.1444, 0.1966, 0.1651, 0.0723, 0.1033, 0.07222, 0.1049, 0.0101, 0.0723, 0.1033, 0.1651, 0.1651]): _vg.add([_i], _w, 'REPLACE')
_vg = ob_dummy.vertex_groups.new(name='LowerLeg.R')
for _i, _w in zip([60, 61, 62, 63, 64, 65, 66, 67, 68, 69, 70, 71, 72, 73, 74, 75, 159, 160, 161, 162, 171, 172, 173, 174], [0.9768, 0.9787, 0.9685, 0.9669, 0.4816, 0.4816, 0.2961, 0.2961, 0.144, 0.09985, 0.144, 0.09985, 0.8526, 0.7931, 0.8528, 0.7929, 0.9147, 0.8808, 0.9157, 0.8799, 0.9685, 0.9768, 0.9147, 0.8808]): _vg.add([_i], _w, 'REPLACE')
_m = ob_dummy.modifiers.new('Armature', 'ARMATURE')
_m.object = ob_armature

# ---- collection membership
col_collection_1.objects.link(ob_armature)
col_collection_1.objects.link(ob_dummy)

# ---- scene / render settings (as saved in the file)
scene.frame_start = 0; scene.frame_end = 24; scene.frame_set(12)
scene.render.engine = 'BLENDER_EEVEE_NEXT'
scene.render.image_settings.file_format = 'FFMPEG'
scene.render.image_settings.color_mode = 'RGB'
scene.render.resolution_percentage = 50
scene.render.dither_intensity = 0.0
scene.cycles.use_denoising = False
scene.cycles.samples = 128
scene.cycles.sampling_pattern = 'TABULATED_SOBOL'
scene.cycles.use_adaptive_sampling = False
scene.cycles.use_light_tree = False
scene.cycles.blur_glossy = 0.0
scene.cycles.sample_clamp_indirect = 0.0
scene.view_settings.view_transform = 'Standard'
bpy.context.view_layer.update()

# ---- added for rendering (the .blend has no active camera and no usable light): camera, sun
cam_auto = bpy.data.cameras.new('AutoCamera')
cam_auto.lens = 50.0
cam_auto.sensor_width = 36.0
cam_auto.clip_end = 1000.0
ob_auto_camera = bpy.data.objects.new('AutoCamera', cam_auto)
scene.collection.objects.link(ob_auto_camera)
ob_auto_camera.location = (2.36289, -2.84339, 2.88865)
ob_auto_camera.rotation_euler = (1.09748, -7.21219e-08, 0.694738)
scene.camera = ob_auto_camera
light_auto_sun = bpy.data.lights.new('AutoSun', 'SUN')
light_auto_sun.energy = 3.0
light_auto_sun.angle = 0.0523599
ob_auto_sun = bpy.data.objects.new('AutoSun', light_auto_sun)
scene.collection.objects.link(ob_auto_sun)
ob_auto_sun.rotation_euler = (0.872665, 0.174533, 0.523599)
bpy.context.view_layer.update()
